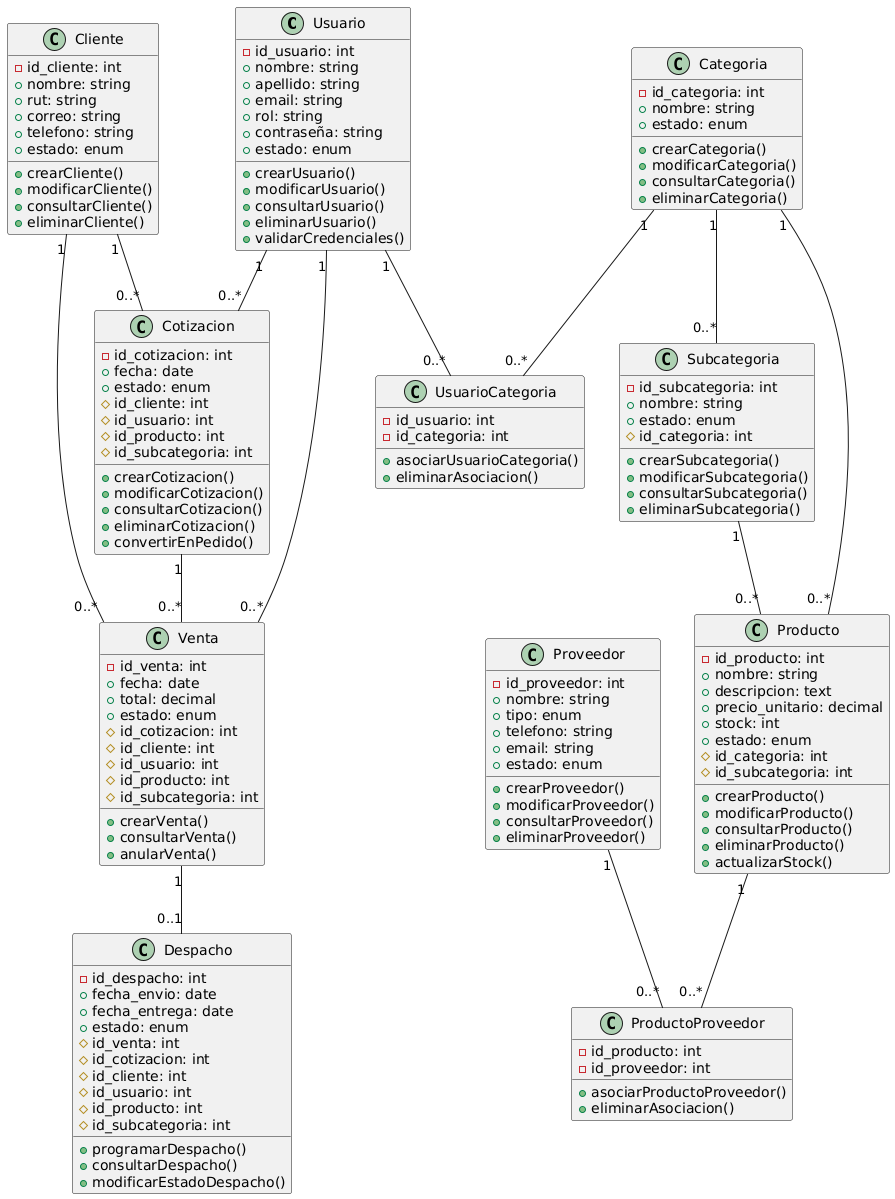

The diagram above was rendered by PlantUML. Its source (embedded in the PNG):
@startuml
class Usuario {
  -id_usuario: int
  +nombre: string
  +apellido: string
  +email: string
  +rol: string
  +contraseña: string
  +estado: enum

  +crearUsuario()
  +modificarUsuario()
  +consultarUsuario()
  +eliminarUsuario()
  +validarCredenciales()
}

class Cliente {
  -id_cliente: int
  +nombre: string
  +rut: string
  +correo: string
  +telefono: string
  +estado: enum

  +crearCliente()
  +modificarCliente()
  +consultarCliente()
  +eliminarCliente()
}

class Categoria {
  -id_categoria: int
  +nombre: string
  +estado: enum

  +crearCategoria()
  +modificarCategoria()
  +consultarCategoria()
  +eliminarCategoria()
}

class Subcategoria {
  -id_subcategoria: int
  +nombre: string
  +estado: enum
  #id_categoria: int

  +crearSubcategoria()
  +modificarSubcategoria()
  +consultarSubcategoria()
  +eliminarSubcategoria()
}

class Producto {
  -id_producto: int
  +nombre: string
  +descripcion: text
  +precio_unitario: decimal
  +stock: int
  +estado: enum
  #id_categoria: int
  #id_subcategoria: int

  +crearProducto()
  +modificarProducto()
  +consultarProducto()
  +eliminarProducto()
  +actualizarStock()
}

class Proveedor {
  -id_proveedor: int
  +nombre: string
  +tipo: enum
  +telefono: string
  +email: string
  +estado: enum

  +crearProveedor()
  +modificarProveedor()
  +consultarProveedor()
  +eliminarProveedor()
}

class ProductoProveedor {
  -id_producto: int
  -id_proveedor: int

  +asociarProductoProveedor()
  +eliminarAsociacion()
}

class UsuarioCategoria {
  -id_usuario: int
  -id_categoria: int

  +asociarUsuarioCategoria()
  +eliminarAsociacion()
}

class Cotizacion {
  -id_cotizacion: int
  +fecha: date
  +estado: enum
  #id_cliente: int
  #id_usuario: int
  #id_producto: int
  #id_subcategoria: int

  +crearCotizacion()
  +modificarCotizacion()
  +consultarCotizacion()
  +eliminarCotizacion()
  +convertirEnPedido()
}

class Venta {
  -id_venta: int
  +fecha: date
  +total: decimal
  +estado: enum
  #id_cotizacion: int
  #id_cliente: int
  #id_usuario: int
  #id_producto: int
  #id_subcategoria: int

  +crearVenta()
  +consultarVenta()
  +anularVenta()
}

class Despacho {
  -id_despacho: int
  +fecha_envio: date
  +fecha_entrega: date
  +estado: enum
  #id_venta: int
  #id_cotizacion: int
  #id_cliente: int
  #id_usuario: int
  #id_producto: int
  #id_subcategoria: int

  +programarDespacho()
  +consultarDespacho()
  +modificarEstadoDespacho()
}

' Relaciones
Usuario "1" -- "0..*" Cotizacion
Usuario "1" -- "0..*" Venta
Usuario "1" -- "0..*" UsuarioCategoria

Cliente "1" -- "0..*" Cotizacion
Cliente "1" -- "0..*" Venta

Categoria "1" -- "0..*" Subcategoria
Categoria "1" -- "0..*" UsuarioCategoria

Subcategoria "1" -- "0..*" Producto
Categoria "1" -- "0..*" Producto

Producto "1" -- "0..*" ProductoProveedor
Proveedor "1" -- "0..*" ProductoProveedor

Cotizacion "1" -- "0..*" Venta
Venta "1" -- "0..1" Despacho
@enduml